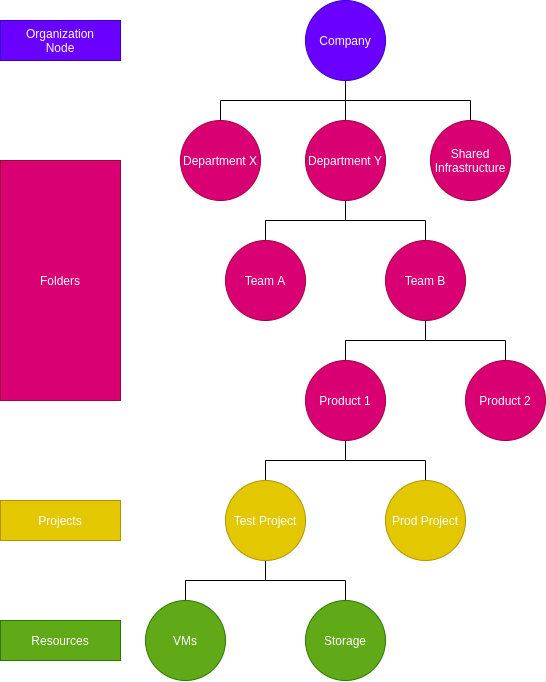

The diagram above was exported from draw.io. Its source (the exported page's mxGraphModel, read from the mxfile embedded in the PNG):
<mxGraphModel dx="1125" dy="645" grid="1" gridSize="10" guides="1" tooltips="1" connect="1" arrows="1" fold="1" page="1" pageScale="1" pageWidth="850" pageHeight="1100" math="0" shadow="0">
  <root>
    <mxCell id="0" />
    <mxCell id="1" parent="0" />
    <mxCell id="Ri7iVNpY1sbY_XqoYvCf-8" style="edgeStyle=orthogonalEdgeStyle;rounded=0;orthogonalLoop=1;jettySize=auto;html=1;endArrow=none;endFill=0;" edge="1" parent="1" source="Ri7iVNpY1sbY_XqoYvCf-1" target="Ri7iVNpY1sbY_XqoYvCf-6">
      <mxGeometry relative="1" as="geometry" />
    </mxCell>
    <mxCell id="Ri7iVNpY1sbY_XqoYvCf-9" style="edgeStyle=orthogonalEdgeStyle;rounded=0;orthogonalLoop=1;jettySize=auto;html=1;entryX=0.5;entryY=0;entryDx=0;entryDy=0;endArrow=none;endFill=0;" edge="1" parent="1" source="Ri7iVNpY1sbY_XqoYvCf-1" target="Ri7iVNpY1sbY_XqoYvCf-5">
      <mxGeometry relative="1" as="geometry">
        <Array as="points">
          <mxPoint x="425" y="140" />
          <mxPoint x="300" y="140" />
        </Array>
      </mxGeometry>
    </mxCell>
    <mxCell id="Ri7iVNpY1sbY_XqoYvCf-10" style="edgeStyle=orthogonalEdgeStyle;rounded=0;orthogonalLoop=1;jettySize=auto;html=1;entryX=0.5;entryY=0;entryDx=0;entryDy=0;endArrow=none;endFill=0;" edge="1" parent="1" source="Ri7iVNpY1sbY_XqoYvCf-1" target="Ri7iVNpY1sbY_XqoYvCf-7">
      <mxGeometry relative="1" as="geometry">
        <Array as="points">
          <mxPoint x="425" y="140" />
          <mxPoint x="550" y="140" />
        </Array>
      </mxGeometry>
    </mxCell>
    <mxCell id="Ri7iVNpY1sbY_XqoYvCf-1" value="Company" style="ellipse;whiteSpace=wrap;html=1;aspect=fixed;fillColor=#6a00ff;strokeColor=#3700CC;fontColor=#ffffff;" vertex="1" parent="1">
      <mxGeometry x="385" y="40" width="80" height="80" as="geometry" />
    </mxCell>
    <mxCell id="Ri7iVNpY1sbY_XqoYvCf-5" value="Department X" style="ellipse;whiteSpace=wrap;html=1;aspect=fixed;fillColor=#d80073;strokeColor=#A50040;fontColor=#ffffff;" vertex="1" parent="1">
      <mxGeometry x="260" y="160" width="80" height="80" as="geometry" />
    </mxCell>
    <mxCell id="Ri7iVNpY1sbY_XqoYvCf-13" style="edgeStyle=orthogonalEdgeStyle;rounded=0;orthogonalLoop=1;jettySize=auto;html=1;endArrow=none;endFill=0;" edge="1" parent="1" source="Ri7iVNpY1sbY_XqoYvCf-6" target="Ri7iVNpY1sbY_XqoYvCf-11">
      <mxGeometry relative="1" as="geometry" />
    </mxCell>
    <mxCell id="Ri7iVNpY1sbY_XqoYvCf-14" style="edgeStyle=orthogonalEdgeStyle;rounded=0;orthogonalLoop=1;jettySize=auto;html=1;endArrow=none;endFill=0;" edge="1" parent="1" source="Ri7iVNpY1sbY_XqoYvCf-6" target="Ri7iVNpY1sbY_XqoYvCf-12">
      <mxGeometry relative="1" as="geometry" />
    </mxCell>
    <mxCell id="Ri7iVNpY1sbY_XqoYvCf-6" value="Department Y" style="ellipse;whiteSpace=wrap;html=1;aspect=fixed;fillColor=#d80073;strokeColor=#A50040;fontColor=#ffffff;" vertex="1" parent="1">
      <mxGeometry x="385" y="160" width="80" height="80" as="geometry" />
    </mxCell>
    <mxCell id="Ri7iVNpY1sbY_XqoYvCf-7" value="Shared&lt;br&gt;Infrastructure" style="ellipse;whiteSpace=wrap;html=1;aspect=fixed;fillColor=#d80073;strokeColor=#A50040;fontColor=#ffffff;" vertex="1" parent="1">
      <mxGeometry x="510" y="160" width="80" height="80" as="geometry" />
    </mxCell>
    <mxCell id="Ri7iVNpY1sbY_XqoYvCf-11" value="Team A" style="ellipse;whiteSpace=wrap;html=1;aspect=fixed;fillColor=#d80073;strokeColor=#A50040;fontColor=#ffffff;" vertex="1" parent="1">
      <mxGeometry x="305" y="280" width="80" height="80" as="geometry" />
    </mxCell>
    <mxCell id="Ri7iVNpY1sbY_XqoYvCf-17" style="edgeStyle=orthogonalEdgeStyle;rounded=0;orthogonalLoop=1;jettySize=auto;html=1;endArrow=none;endFill=0;" edge="1" parent="1" source="Ri7iVNpY1sbY_XqoYvCf-12" target="Ri7iVNpY1sbY_XqoYvCf-15">
      <mxGeometry relative="1" as="geometry">
        <Array as="points">
          <mxPoint x="505" y="380" />
          <mxPoint x="425" y="380" />
        </Array>
      </mxGeometry>
    </mxCell>
    <mxCell id="Ri7iVNpY1sbY_XqoYvCf-18" style="edgeStyle=orthogonalEdgeStyle;rounded=0;orthogonalLoop=1;jettySize=auto;html=1;entryX=0.5;entryY=0;entryDx=0;entryDy=0;endArrow=none;endFill=0;" edge="1" parent="1" source="Ri7iVNpY1sbY_XqoYvCf-12" target="Ri7iVNpY1sbY_XqoYvCf-16">
      <mxGeometry relative="1" as="geometry">
        <Array as="points">
          <mxPoint x="505" y="380" />
          <mxPoint x="585" y="380" />
        </Array>
      </mxGeometry>
    </mxCell>
    <mxCell id="Ri7iVNpY1sbY_XqoYvCf-12" value="Team B" style="ellipse;whiteSpace=wrap;html=1;aspect=fixed;fillColor=#d80073;strokeColor=#A50040;fontColor=#ffffff;" vertex="1" parent="1">
      <mxGeometry x="465" y="280" width="80" height="80" as="geometry" />
    </mxCell>
    <mxCell id="Ri7iVNpY1sbY_XqoYvCf-21" style="edgeStyle=orthogonalEdgeStyle;rounded=0;orthogonalLoop=1;jettySize=auto;html=1;endArrow=none;endFill=0;" edge="1" parent="1" source="Ri7iVNpY1sbY_XqoYvCf-15" target="Ri7iVNpY1sbY_XqoYvCf-19">
      <mxGeometry relative="1" as="geometry" />
    </mxCell>
    <mxCell id="Ri7iVNpY1sbY_XqoYvCf-22" style="edgeStyle=orthogonalEdgeStyle;rounded=0;orthogonalLoop=1;jettySize=auto;html=1;entryX=0.5;entryY=0;entryDx=0;entryDy=0;endArrow=none;endFill=0;" edge="1" parent="1" source="Ri7iVNpY1sbY_XqoYvCf-15" target="Ri7iVNpY1sbY_XqoYvCf-20">
      <mxGeometry relative="1" as="geometry" />
    </mxCell>
    <mxCell id="Ri7iVNpY1sbY_XqoYvCf-15" value="Product 1" style="ellipse;whiteSpace=wrap;html=1;aspect=fixed;fillColor=#d80073;strokeColor=#A50040;fontColor=#ffffff;" vertex="1" parent="1">
      <mxGeometry x="385" y="400" width="80" height="80" as="geometry" />
    </mxCell>
    <mxCell id="Ri7iVNpY1sbY_XqoYvCf-16" value="Product 2" style="ellipse;whiteSpace=wrap;html=1;aspect=fixed;fillColor=#d80073;strokeColor=#A50040;fontColor=#ffffff;" vertex="1" parent="1">
      <mxGeometry x="545" y="400" width="80" height="80" as="geometry" />
    </mxCell>
    <mxCell id="Ri7iVNpY1sbY_XqoYvCf-25" style="edgeStyle=orthogonalEdgeStyle;rounded=0;orthogonalLoop=1;jettySize=auto;html=1;endArrow=none;endFill=0;" edge="1" parent="1" source="Ri7iVNpY1sbY_XqoYvCf-19" target="Ri7iVNpY1sbY_XqoYvCf-23">
      <mxGeometry relative="1" as="geometry" />
    </mxCell>
    <mxCell id="Ri7iVNpY1sbY_XqoYvCf-26" style="edgeStyle=orthogonalEdgeStyle;rounded=0;orthogonalLoop=1;jettySize=auto;html=1;endArrow=none;endFill=0;" edge="1" parent="1" source="Ri7iVNpY1sbY_XqoYvCf-19" target="Ri7iVNpY1sbY_XqoYvCf-24">
      <mxGeometry relative="1" as="geometry" />
    </mxCell>
    <mxCell id="Ri7iVNpY1sbY_XqoYvCf-19" value="Test Project" style="ellipse;whiteSpace=wrap;html=1;aspect=fixed;fillColor=#e3c800;strokeColor=#B09500;fontColor=#ffffff;" vertex="1" parent="1">
      <mxGeometry x="305" y="520" width="80" height="80" as="geometry" />
    </mxCell>
    <mxCell id="Ri7iVNpY1sbY_XqoYvCf-20" value="Prod Project" style="ellipse;whiteSpace=wrap;html=1;aspect=fixed;fillColor=#e3c800;strokeColor=#B09500;fontColor=#ffffff;" vertex="1" parent="1">
      <mxGeometry x="465" y="520" width="80" height="80" as="geometry" />
    </mxCell>
    <mxCell id="Ri7iVNpY1sbY_XqoYvCf-23" value="VMs" style="ellipse;whiteSpace=wrap;html=1;aspect=fixed;fillColor=#60a917;strokeColor=#2D7600;fontColor=#ffffff;" vertex="1" parent="1">
      <mxGeometry x="225" y="640" width="80" height="80" as="geometry" />
    </mxCell>
    <mxCell id="Ri7iVNpY1sbY_XqoYvCf-24" value="Storage" style="ellipse;whiteSpace=wrap;html=1;aspect=fixed;fillColor=#60a917;strokeColor=#2D7600;fontColor=#ffffff;" vertex="1" parent="1">
      <mxGeometry x="385" y="640" width="80" height="80" as="geometry" />
    </mxCell>
    <mxCell id="Ri7iVNpY1sbY_XqoYvCf-27" value="Resources" style="rounded=0;whiteSpace=wrap;html=1;fillColor=#60a917;strokeColor=#2D7600;fontColor=#ffffff;" vertex="1" parent="1">
      <mxGeometry x="80" y="660" width="120" height="40" as="geometry" />
    </mxCell>
    <mxCell id="Ri7iVNpY1sbY_XqoYvCf-28" value="Projects" style="rounded=0;whiteSpace=wrap;html=1;fillColor=#e3c800;strokeColor=#B09500;fontColor=#ffffff;" vertex="1" parent="1">
      <mxGeometry x="80" y="540" width="120" height="40" as="geometry" />
    </mxCell>
    <mxCell id="Ri7iVNpY1sbY_XqoYvCf-29" value="Folders" style="rounded=0;whiteSpace=wrap;html=1;fillColor=#d80073;strokeColor=#A50040;fontColor=#ffffff;" vertex="1" parent="1">
      <mxGeometry x="80" y="200" width="120" height="240" as="geometry" />
    </mxCell>
    <mxCell id="Ri7iVNpY1sbY_XqoYvCf-30" value="Organization&lt;br&gt;Node" style="rounded=0;whiteSpace=wrap;html=1;fillColor=#6a00ff;strokeColor=#3700CC;fontColor=#ffffff;" vertex="1" parent="1">
      <mxGeometry x="80" y="60" width="120" height="40" as="geometry" />
    </mxCell>
  </root>
</mxGraphModel>